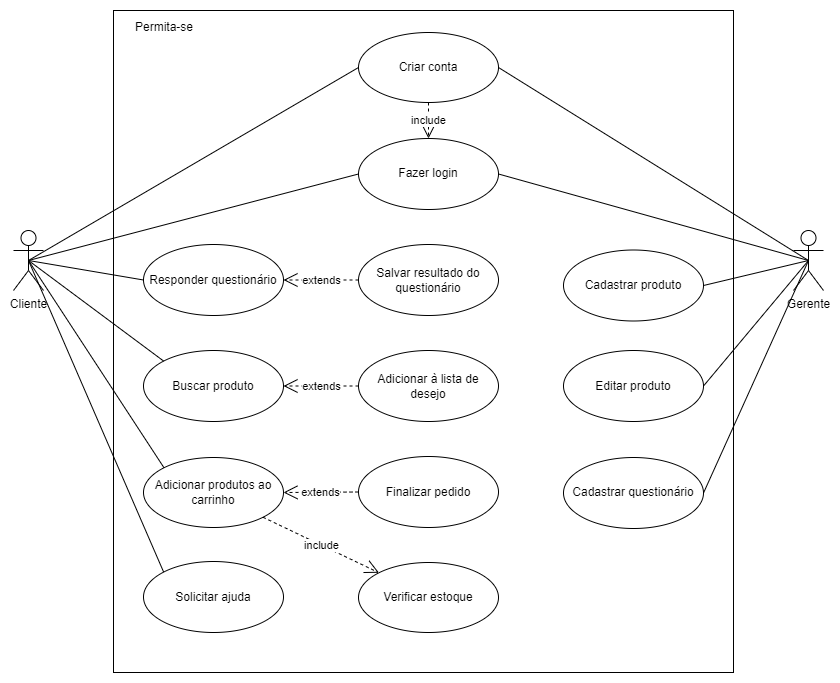

The diagram above was exported from draw.io. Its source (the exported page's mxGraphModel, read from the mxfile embedded in the PNG):
<mxGraphModel dx="1268" dy="785" grid="1" gridSize="10" guides="1" tooltips="1" connect="1" arrows="1" fold="1" page="1" pageScale="1" pageWidth="850" pageHeight="1100" background="none" math="0" shadow="0">
  <root>
    <mxCell id="0" />
    <mxCell id="1" parent="0" />
    <mxCell id="g1dpEtXXP_jPgwqKYU4m-40" value="Permita-se" style="rounded=0;whiteSpace=wrap;html=1;labelPosition=left;verticalLabelPosition=top;align=right;verticalAlign=bottom;fontColor=none;noLabel=1;horizontal=0;fontSize=10;" vertex="1" parent="1">
      <mxGeometry x="110" y="40" width="620" height="662" as="geometry" />
    </mxCell>
    <mxCell id="g1dpEtXXP_jPgwqKYU4m-1" value="Cliente" style="shape=umlActor;verticalLabelPosition=bottom;verticalAlign=top;html=1;outlineConnect=0;" vertex="1" parent="1">
      <mxGeometry x="10" y="260" width="30" height="60" as="geometry" />
    </mxCell>
    <mxCell id="g1dpEtXXP_jPgwqKYU4m-2" value="Gerente" style="shape=umlActor;verticalLabelPosition=bottom;verticalAlign=top;html=1;outlineConnect=0;" vertex="1" parent="1">
      <mxGeometry x="790" y="260" width="30" height="60" as="geometry" />
    </mxCell>
    <mxCell id="g1dpEtXXP_jPgwqKYU4m-4" value="Adicionar produtos ao carrinho" style="ellipse;whiteSpace=wrap;html=1;" vertex="1" parent="1">
      <mxGeometry x="140" y="487" width="140" height="70" as="geometry" />
    </mxCell>
    <mxCell id="g1dpEtXXP_jPgwqKYU4m-7" value="Criar conta" style="ellipse;whiteSpace=wrap;html=1;" vertex="1" parent="1">
      <mxGeometry x="355" y="62" width="140" height="70" as="geometry" />
    </mxCell>
    <mxCell id="g1dpEtXXP_jPgwqKYU4m-8" value="Fazer login" style="ellipse;whiteSpace=wrap;html=1;" vertex="1" parent="1">
      <mxGeometry x="355" y="168" width="140" height="71" as="geometry" />
    </mxCell>
    <mxCell id="g1dpEtXXP_jPgwqKYU4m-10" value="Buscar produto" style="ellipse;whiteSpace=wrap;html=1;" vertex="1" parent="1">
      <mxGeometry x="140" y="380" width="140" height="71" as="geometry" />
    </mxCell>
    <mxCell id="g1dpEtXXP_jPgwqKYU4m-11" value="Cadastrar produto" style="ellipse;whiteSpace=wrap;html=1;flipH=1;" vertex="1" parent="1">
      <mxGeometry x="560" y="279.5" width="140" height="71" as="geometry" />
    </mxCell>
    <mxCell id="g1dpEtXXP_jPgwqKYU4m-12" value="Solicitar ajuda" style="ellipse;whiteSpace=wrap;html=1;" vertex="1" parent="1">
      <mxGeometry x="140" y="591" width="140" height="71" as="geometry" />
    </mxCell>
    <mxCell id="g1dpEtXXP_jPgwqKYU4m-13" value="Adicionar à lista de desejo" style="ellipse;whiteSpace=wrap;html=1;verticalAlign=middle;" vertex="1" parent="1">
      <mxGeometry x="355" y="380" width="140" height="71" as="geometry" />
    </mxCell>
    <mxCell id="g1dpEtXXP_jPgwqKYU4m-14" value="Editar produto" style="ellipse;whiteSpace=wrap;html=1;" vertex="1" parent="1">
      <mxGeometry x="560" y="380" width="140" height="71" as="geometry" />
    </mxCell>
    <mxCell id="g1dpEtXXP_jPgwqKYU4m-15" value="Finalizar pedido" style="ellipse;whiteSpace=wrap;html=1;" vertex="1" parent="1">
      <mxGeometry x="355" y="486" width="140" height="71" as="geometry" />
    </mxCell>
    <mxCell id="g1dpEtXXP_jPgwqKYU4m-16" value="Cadastrar questionário" style="ellipse;whiteSpace=wrap;html=1;" vertex="1" parent="1">
      <mxGeometry x="560" y="487" width="140" height="71" as="geometry" />
    </mxCell>
    <mxCell id="g1dpEtXXP_jPgwqKYU4m-19" value="include" style="endArrow=open;endSize=12;dashed=1;html=1;rounded=0;exitX=0.5;exitY=1;exitDx=0;exitDy=0;entryX=0.5;entryY=0;entryDx=0;entryDy=0;" edge="1" parent="1" source="g1dpEtXXP_jPgwqKYU4m-7" target="g1dpEtXXP_jPgwqKYU4m-8">
      <mxGeometry width="160" relative="1" as="geometry">
        <mxPoint x="430" y="282" as="sourcePoint" />
        <mxPoint x="590" y="282" as="targetPoint" />
      </mxGeometry>
    </mxCell>
    <mxCell id="g1dpEtXXP_jPgwqKYU4m-25" value="extends" style="endArrow=open;endSize=12;dashed=1;html=1;rounded=0;exitX=0;exitY=0.5;exitDx=0;exitDy=0;entryX=1;entryY=0.5;entryDx=0;entryDy=0;" edge="1" parent="1" source="g1dpEtXXP_jPgwqKYU4m-15" target="g1dpEtXXP_jPgwqKYU4m-4">
      <mxGeometry width="160" relative="1" as="geometry">
        <mxPoint x="200" y="512" as="sourcePoint" />
        <mxPoint x="260" y="512" as="targetPoint" />
      </mxGeometry>
    </mxCell>
    <mxCell id="g1dpEtXXP_jPgwqKYU4m-17" value="Salvar resultado do questionário" style="ellipse;whiteSpace=wrap;html=1;flipH=1;" vertex="1" parent="1">
      <mxGeometry x="355" y="274" width="140" height="71" as="geometry" />
    </mxCell>
    <mxCell id="g1dpEtXXP_jPgwqKYU4m-32" value="extends" style="endArrow=open;endSize=12;dashed=1;html=1;rounded=0;exitX=0;exitY=0.5;exitDx=0;exitDy=0;entryX=1;entryY=0.5;entryDx=0;entryDy=0;" edge="1" parent="1" source="g1dpEtXXP_jPgwqKYU4m-13" target="g1dpEtXXP_jPgwqKYU4m-10">
      <mxGeometry width="160" relative="1" as="geometry">
        <mxPoint x="230" y="660" as="sourcePoint" />
        <mxPoint x="270" y="640" as="targetPoint" />
      </mxGeometry>
    </mxCell>
    <mxCell id="g1dpEtXXP_jPgwqKYU4m-33" value="Verificar estoque" style="ellipse;whiteSpace=wrap;html=1;" vertex="1" parent="1">
      <mxGeometry x="355" y="592" width="140" height="70" as="geometry" />
    </mxCell>
    <mxCell id="g1dpEtXXP_jPgwqKYU4m-34" value="include" style="endArrow=open;endSize=12;dashed=1;html=1;rounded=0;exitX=1;exitY=1;exitDx=0;exitDy=0;entryX=0;entryY=0;entryDx=0;entryDy=0;" edge="1" parent="1" source="g1dpEtXXP_jPgwqKYU4m-4" target="g1dpEtXXP_jPgwqKYU4m-33">
      <mxGeometry width="160" relative="1" as="geometry">
        <mxPoint x="220" y="492" as="sourcePoint" />
        <mxPoint x="220" y="531" as="targetPoint" />
      </mxGeometry>
    </mxCell>
    <mxCell id="g1dpEtXXP_jPgwqKYU4m-9" value="Responder questionário" style="ellipse;whiteSpace=wrap;html=1;flipH=1;" vertex="1" parent="1">
      <mxGeometry x="140" y="274" width="140" height="71" as="geometry" />
    </mxCell>
    <mxCell id="g1dpEtXXP_jPgwqKYU4m-37" value="extends" style="endArrow=open;endSize=12;dashed=1;html=1;rounded=0;exitX=0;exitY=0.5;exitDx=0;exitDy=0;entryX=1;entryY=0.5;entryDx=0;entryDy=0;" edge="1" parent="1" source="g1dpEtXXP_jPgwqKYU4m-17" target="g1dpEtXXP_jPgwqKYU4m-9">
      <mxGeometry width="160" relative="1" as="geometry">
        <mxPoint x="220" y="732" as="sourcePoint" />
        <mxPoint x="220" y="682" as="targetPoint" />
        <Array as="points" />
      </mxGeometry>
    </mxCell>
    <mxCell id="g1dpEtXXP_jPgwqKYU4m-41" value="Permita-se" style="text;html=1;strokeColor=none;fillColor=none;align=center;verticalAlign=middle;whiteSpace=wrap;rounded=0;" vertex="1" parent="1">
      <mxGeometry x="111" y="42" width="100" height="30" as="geometry" />
    </mxCell>
    <mxCell id="g1dpEtXXP_jPgwqKYU4m-47" value="" style="endArrow=none;html=1;rounded=0;exitX=0.5;exitY=0.5;exitDx=0;exitDy=0;exitPerimeter=0;entryX=0;entryY=0.5;entryDx=0;entryDy=0;" edge="1" parent="1" source="g1dpEtXXP_jPgwqKYU4m-1" target="g1dpEtXXP_jPgwqKYU4m-7">
      <mxGeometry width="50" height="50" relative="1" as="geometry">
        <mxPoint x="400" y="440" as="sourcePoint" />
        <mxPoint x="460" y="390" as="targetPoint" />
      </mxGeometry>
    </mxCell>
    <mxCell id="g1dpEtXXP_jPgwqKYU4m-48" value="" style="endArrow=none;html=1;rounded=0;exitX=0.5;exitY=0.5;exitDx=0;exitDy=0;exitPerimeter=0;entryX=0;entryY=0.5;entryDx=0;entryDy=0;" edge="1" parent="1" source="g1dpEtXXP_jPgwqKYU4m-1" target="g1dpEtXXP_jPgwqKYU4m-9">
      <mxGeometry width="50" height="50" relative="1" as="geometry">
        <mxPoint x="65" y="325" as="sourcePoint" />
        <mxPoint x="365" y="107" as="targetPoint" />
      </mxGeometry>
    </mxCell>
    <mxCell id="g1dpEtXXP_jPgwqKYU4m-49" value="" style="endArrow=none;html=1;rounded=0;exitX=0.5;exitY=0.5;exitDx=0;exitDy=0;exitPerimeter=0;entryX=0;entryY=0;entryDx=0;entryDy=0;" edge="1" parent="1" source="g1dpEtXXP_jPgwqKYU4m-1" target="g1dpEtXXP_jPgwqKYU4m-4">
      <mxGeometry width="50" height="50" relative="1" as="geometry">
        <mxPoint x="65" y="325" as="sourcePoint" />
        <mxPoint x="150" y="320" as="targetPoint" />
      </mxGeometry>
    </mxCell>
    <mxCell id="g1dpEtXXP_jPgwqKYU4m-50" value="" style="endArrow=none;html=1;rounded=0;entryX=0;entryY=0;entryDx=0;entryDy=0;exitX=0.5;exitY=0.5;exitDx=0;exitDy=0;exitPerimeter=0;" edge="1" parent="1" source="g1dpEtXXP_jPgwqKYU4m-1" target="g1dpEtXXP_jPgwqKYU4m-10">
      <mxGeometry width="50" height="50" relative="1" as="geometry">
        <mxPoint x="60" y="320" as="sourcePoint" />
        <mxPoint x="160" y="330" as="targetPoint" />
      </mxGeometry>
    </mxCell>
    <mxCell id="g1dpEtXXP_jPgwqKYU4m-51" value="" style="endArrow=none;html=1;rounded=0;exitX=0.5;exitY=0.5;exitDx=0;exitDy=0;exitPerimeter=0;entryX=0;entryY=0;entryDx=0;entryDy=0;" edge="1" parent="1" source="g1dpEtXXP_jPgwqKYU4m-1" target="g1dpEtXXP_jPgwqKYU4m-12">
      <mxGeometry width="50" height="50" relative="1" as="geometry">
        <mxPoint x="65" y="325" as="sourcePoint" />
        <mxPoint x="150" y="532" as="targetPoint" />
      </mxGeometry>
    </mxCell>
    <mxCell id="g1dpEtXXP_jPgwqKYU4m-52" value="" style="endArrow=none;html=1;rounded=0;entryX=1;entryY=0.5;entryDx=0;entryDy=0;exitX=0.5;exitY=0.5;exitDx=0;exitDy=0;exitPerimeter=0;" edge="1" parent="1" source="g1dpEtXXP_jPgwqKYU4m-2" target="g1dpEtXXP_jPgwqKYU4m-7">
      <mxGeometry width="50" height="50" relative="1" as="geometry">
        <mxPoint x="790" y="332" as="sourcePoint" />
        <mxPoint x="460" y="390" as="targetPoint" />
      </mxGeometry>
    </mxCell>
    <mxCell id="g1dpEtXXP_jPgwqKYU4m-53" value="" style="endArrow=none;html=1;rounded=0;entryX=0.5;entryY=0.5;entryDx=0;entryDy=0;entryPerimeter=0;exitX=1;exitY=0.5;exitDx=0;exitDy=0;" edge="1" parent="1" source="g1dpEtXXP_jPgwqKYU4m-16" target="g1dpEtXXP_jPgwqKYU4m-2">
      <mxGeometry width="50" height="50" relative="1" as="geometry">
        <mxPoint x="410" y="440" as="sourcePoint" />
        <mxPoint x="460" y="390" as="targetPoint" />
      </mxGeometry>
    </mxCell>
    <mxCell id="g1dpEtXXP_jPgwqKYU4m-54" value="" style="endArrow=none;html=1;rounded=0;entryX=0.5;entryY=0.5;entryDx=0;entryDy=0;entryPerimeter=0;exitX=1;exitY=0.5;exitDx=0;exitDy=0;" edge="1" parent="1" source="g1dpEtXXP_jPgwqKYU4m-14" target="g1dpEtXXP_jPgwqKYU4m-2">
      <mxGeometry width="50" height="50" relative="1" as="geometry">
        <mxPoint x="410" y="440" as="sourcePoint" />
        <mxPoint x="460" y="390" as="targetPoint" />
      </mxGeometry>
    </mxCell>
    <mxCell id="g1dpEtXXP_jPgwqKYU4m-55" value="" style="endArrow=none;html=1;rounded=0;exitX=1;exitY=0.5;exitDx=0;exitDy=0;entryX=0.5;entryY=0.5;entryDx=0;entryDy=0;entryPerimeter=0;" edge="1" parent="1" source="g1dpEtXXP_jPgwqKYU4m-11" target="g1dpEtXXP_jPgwqKYU4m-2">
      <mxGeometry width="50" height="50" relative="1" as="geometry">
        <mxPoint x="410" y="440" as="sourcePoint" />
        <mxPoint x="460" y="390" as="targetPoint" />
      </mxGeometry>
    </mxCell>
    <mxCell id="g1dpEtXXP_jPgwqKYU4m-56" value="" style="endArrow=none;html=1;rounded=0;entryX=0;entryY=0.5;entryDx=0;entryDy=0;exitX=0.5;exitY=0.5;exitDx=0;exitDy=0;exitPerimeter=0;" edge="1" parent="1" source="g1dpEtXXP_jPgwqKYU4m-1" target="g1dpEtXXP_jPgwqKYU4m-8">
      <mxGeometry width="50" height="50" relative="1" as="geometry">
        <mxPoint x="40" y="340" as="sourcePoint" />
        <mxPoint x="460" y="390" as="targetPoint" />
      </mxGeometry>
    </mxCell>
    <mxCell id="g1dpEtXXP_jPgwqKYU4m-57" value="" style="endArrow=none;html=1;rounded=0;exitX=1;exitY=0.5;exitDx=0;exitDy=0;entryX=0.5;entryY=0.5;entryDx=0;entryDy=0;entryPerimeter=0;" edge="1" parent="1" source="g1dpEtXXP_jPgwqKYU4m-8" target="g1dpEtXXP_jPgwqKYU4m-2">
      <mxGeometry width="50" height="50" relative="1" as="geometry">
        <mxPoint x="410" y="440" as="sourcePoint" />
        <mxPoint x="460" y="390" as="targetPoint" />
      </mxGeometry>
    </mxCell>
  </root>
</mxGraphModel>